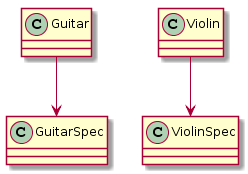

The diagram above was rendered by PlantUML. Its source (embedded in the PNG):
@startuml
skinparam classAttributeIconSize 0

class Guitar {
}

class GuitarSpec {
}

class Violin {
}

class ViolinSpec {
}

Guitar --> GuitarSpec
Violin --> ViolinSpec
@enduml